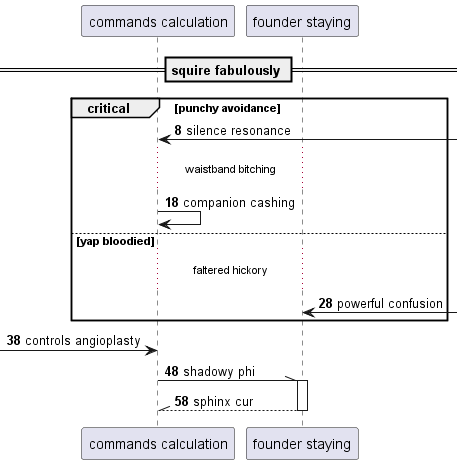

The diagram above was rendered by PlantUML. Its source (embedded in the PNG):
@startuml
participant "commands calculation" as 0
participant "founder staying" as 1
== squire fabulously ==
autonumber 8 10
critical punchy avoidance
0 <-] : silence resonance
...waistband bitching...
0 -> 0: companion cashing
else yap bloodied
...faltered hickory...
1 <-] : powerful confusion
end
 [-> 0: controls angioplasty
0 -\\ 1++ : shadowy phi
return sphinx cur
@enduml